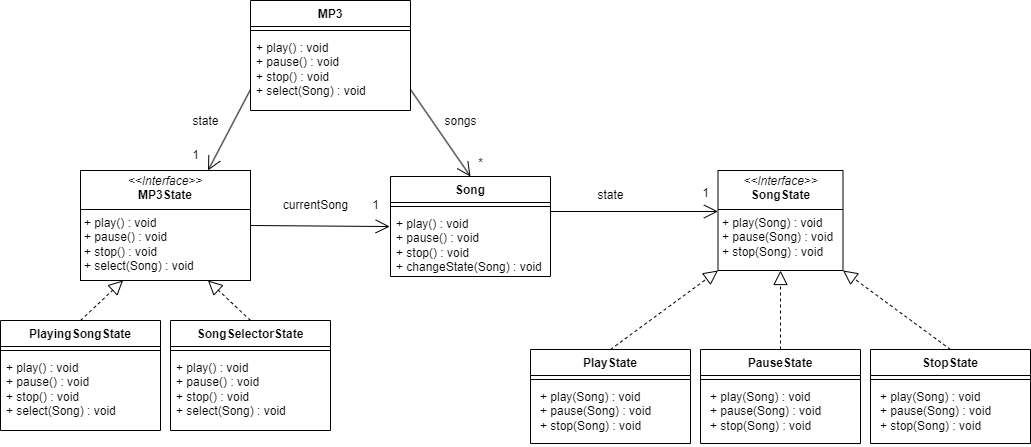

The diagram above was exported from draw.io. Its source (the exported page's mxGraphModel, read from the mxfile embedded in the PNG):
<mxGraphModel dx="2022" dy="655" grid="1" gridSize="10" guides="1" tooltips="1" connect="1" arrows="1" fold="1" page="1" pageScale="1" pageWidth="827" pageHeight="1169" math="0" shadow="0">
  <root>
    <mxCell id="0" />
    <mxCell id="1" parent="0" />
    <mxCell id="2" value="Song" style="swimlane;fontStyle=1;align=center;verticalAlign=top;childLayout=stackLayout;horizontal=1;startSize=26;horizontalStack=0;resizeParent=1;resizeParentMax=0;resizeLast=0;collapsible=1;marginBottom=0;whiteSpace=wrap;html=1;" vertex="1" parent="1">
      <mxGeometry x="80" y="326" width="160" height="100" as="geometry" />
    </mxCell>
    <mxCell id="3" value="" style="line;strokeWidth=1;fillColor=none;align=left;verticalAlign=middle;spacingTop=-1;spacingLeft=3;spacingRight=3;rotatable=0;labelPosition=right;points=[];portConstraint=eastwest;strokeColor=inherit;" vertex="1" parent="2">
      <mxGeometry y="26" width="160" height="8" as="geometry" />
    </mxCell>
    <mxCell id="4" value="+ play() : void&lt;div&gt;+ pause() : void&lt;br&gt;&lt;/div&gt;&lt;div&gt;+ stop() : void&lt;br&gt;&lt;/div&gt;&lt;div&gt;+ changeState(Song) : void&lt;/div&gt;" style="text;strokeColor=none;fillColor=none;align=left;verticalAlign=top;spacingLeft=4;spacingRight=4;overflow=hidden;rotatable=0;points=[[0,0.5],[1,0.5]];portConstraint=eastwest;whiteSpace=wrap;html=1;" vertex="1" parent="2">
      <mxGeometry y="34" width="160" height="66" as="geometry" />
    </mxCell>
    <mxCell id="5" value="PlayState" style="swimlane;fontStyle=1;align=center;verticalAlign=top;childLayout=stackLayout;horizontal=1;startSize=26;horizontalStack=0;resizeParent=1;resizeParentMax=0;resizeLast=0;collapsible=1;marginBottom=0;whiteSpace=wrap;html=1;" vertex="1" parent="1">
      <mxGeometry x="220" y="499" width="160" height="94" as="geometry" />
    </mxCell>
    <mxCell id="6" value="" style="line;strokeWidth=1;fillColor=none;align=left;verticalAlign=middle;spacingTop=-1;spacingLeft=3;spacingRight=3;rotatable=0;labelPosition=right;points=[];portConstraint=eastwest;strokeColor=inherit;" vertex="1" parent="5">
      <mxGeometry y="26" width="160" height="8" as="geometry" />
    </mxCell>
    <mxCell id="7" value="&lt;p style=&quot;margin: 0px 0px 0px 4px;&quot;&gt;+ play(Song) : void&lt;/p&gt;&lt;p style=&quot;margin: 0px 0px 0px 4px;&quot;&gt;+ pause(&lt;span style=&quot;background-color: initial;&quot;&gt;Song&lt;/span&gt;&lt;span style=&quot;background-color: initial;&quot;&gt;) : void&lt;/span&gt;&lt;/p&gt;&lt;p style=&quot;margin: 0px 0px 0px 4px;&quot;&gt;+ stop(&lt;span style=&quot;background-color: initial;&quot;&gt;Song&lt;/span&gt;&lt;span style=&quot;background-color: initial;&quot;&gt;) : void&lt;/span&gt;&lt;/p&gt;" style="text;strokeColor=none;fillColor=none;align=left;verticalAlign=top;spacingLeft=4;spacingRight=4;overflow=hidden;rotatable=0;points=[[0,0.5],[1,0.5]];portConstraint=eastwest;whiteSpace=wrap;html=1;" vertex="1" parent="5">
      <mxGeometry y="34" width="160" height="60" as="geometry" />
    </mxCell>
    <mxCell id="8" value="PauseState" style="swimlane;fontStyle=1;align=center;verticalAlign=top;childLayout=stackLayout;horizontal=1;startSize=26;horizontalStack=0;resizeParent=1;resizeParentMax=0;resizeLast=0;collapsible=1;marginBottom=0;whiteSpace=wrap;html=1;" vertex="1" parent="1">
      <mxGeometry x="390" y="499" width="160" height="94" as="geometry" />
    </mxCell>
    <mxCell id="9" value="" style="line;strokeWidth=1;fillColor=none;align=left;verticalAlign=middle;spacingTop=-1;spacingLeft=3;spacingRight=3;rotatable=0;labelPosition=right;points=[];portConstraint=eastwest;strokeColor=inherit;" vertex="1" parent="8">
      <mxGeometry y="26" width="160" height="8" as="geometry" />
    </mxCell>
    <mxCell id="10" value="&lt;p style=&quot;margin: 0px 0px 0px 4px;&quot;&gt;+ play(Song) : void&lt;/p&gt;&lt;p style=&quot;margin: 0px 0px 0px 4px;&quot;&gt;+ pause(&lt;span style=&quot;background-color: initial;&quot;&gt;Song&lt;/span&gt;&lt;span style=&quot;background-color: initial;&quot;&gt;) : void&lt;/span&gt;&lt;/p&gt;&lt;p style=&quot;margin: 0px 0px 0px 4px;&quot;&gt;+ stop(&lt;span style=&quot;background-color: initial;&quot;&gt;Song&lt;/span&gt;&lt;span style=&quot;background-color: initial;&quot;&gt;) : void&lt;/span&gt;&lt;/p&gt;" style="text;strokeColor=none;fillColor=none;align=left;verticalAlign=top;spacingLeft=4;spacingRight=4;overflow=hidden;rotatable=0;points=[[0,0.5],[1,0.5]];portConstraint=eastwest;whiteSpace=wrap;html=1;" vertex="1" parent="8">
      <mxGeometry y="34" width="160" height="60" as="geometry" />
    </mxCell>
    <mxCell id="11" value="StopState" style="swimlane;fontStyle=1;align=center;verticalAlign=top;childLayout=stackLayout;horizontal=1;startSize=26;horizontalStack=0;resizeParent=1;resizeParentMax=0;resizeLast=0;collapsible=1;marginBottom=0;whiteSpace=wrap;html=1;" vertex="1" parent="1">
      <mxGeometry x="560" y="499" width="160" height="94" as="geometry" />
    </mxCell>
    <mxCell id="12" value="" style="line;strokeWidth=1;fillColor=none;align=left;verticalAlign=middle;spacingTop=-1;spacingLeft=3;spacingRight=3;rotatable=0;labelPosition=right;points=[];portConstraint=eastwest;strokeColor=inherit;" vertex="1" parent="11">
      <mxGeometry y="26" width="160" height="8" as="geometry" />
    </mxCell>
    <mxCell id="13" value="&lt;p style=&quot;margin: 0px 0px 0px 4px;&quot;&gt;+ play(Song) : void&lt;/p&gt;&lt;p style=&quot;margin: 0px 0px 0px 4px;&quot;&gt;+ pause(&lt;span style=&quot;background-color: initial;&quot;&gt;Song&lt;/span&gt;&lt;span style=&quot;background-color: initial;&quot;&gt;) : void&lt;/span&gt;&lt;/p&gt;&lt;p style=&quot;margin: 0px 0px 0px 4px;&quot;&gt;+ stop(&lt;span style=&quot;background-color: initial;&quot;&gt;Song&lt;/span&gt;&lt;span style=&quot;background-color: initial;&quot;&gt;) : void&lt;/span&gt;&lt;/p&gt;" style="text;strokeColor=none;fillColor=none;align=left;verticalAlign=top;spacingLeft=4;spacingRight=4;overflow=hidden;rotatable=0;points=[[0,0.5],[1,0.5]];portConstraint=eastwest;whiteSpace=wrap;html=1;" vertex="1" parent="11">
      <mxGeometry y="34" width="160" height="60" as="geometry" />
    </mxCell>
    <mxCell id="14" value="&lt;p style=&quot;margin:0px;margin-top:4px;text-align:center;&quot;&gt;&lt;i&gt;&amp;lt;&amp;lt;Interface&amp;gt;&amp;gt;&lt;/i&gt;&lt;br&gt;&lt;b&gt;SongState&lt;/b&gt;&lt;/p&gt;&lt;hr size=&quot;1&quot; style=&quot;border-style:solid;&quot;&gt;&lt;p style=&quot;margin:0px;margin-left:4px;&quot;&gt;+ play(Song) : void&lt;/p&gt;&lt;p style=&quot;margin:0px;margin-left:4px;&quot;&gt;+ pause(&lt;span style=&quot;background-color: initial;&quot;&gt;Song&lt;/span&gt;&lt;span style=&quot;background-color: initial;&quot;&gt;) : void&lt;/span&gt;&lt;/p&gt;&lt;p style=&quot;margin:0px;margin-left:4px;&quot;&gt;+ stop(&lt;span style=&quot;background-color: initial;&quot;&gt;Song&lt;/span&gt;&lt;span style=&quot;background-color: initial;&quot;&gt;) : void&lt;/span&gt;&lt;/p&gt;" style="verticalAlign=top;align=left;overflow=fill;html=1;whiteSpace=wrap;" vertex="1" parent="1">
      <mxGeometry x="407.5" y="320" width="125" height="100" as="geometry" />
    </mxCell>
    <mxCell id="15" value="" style="endArrow=open;endFill=1;endSize=12;html=1;rounded=0;entryX=0;entryY=0.41;entryDx=0;entryDy=0;entryPerimeter=0;" edge="1" target="14" parent="1">
      <mxGeometry width="160" relative="1" as="geometry">
        <mxPoint x="240" y="361" as="sourcePoint" />
        <mxPoint x="490" y="390" as="targetPoint" />
      </mxGeometry>
    </mxCell>
    <mxCell id="16" value="state" style="text;html=1;align=center;verticalAlign=middle;resizable=0;points=[];autosize=1;strokeColor=none;fillColor=none;" vertex="1" parent="1">
      <mxGeometry x="275" y="330" width="50" height="30" as="geometry" />
    </mxCell>
    <mxCell id="17" value="1" style="text;html=1;align=center;verticalAlign=middle;resizable=0;points=[];autosize=1;strokeColor=none;fillColor=none;" vertex="1" parent="1">
      <mxGeometry x="380" y="328" width="30" height="30" as="geometry" />
    </mxCell>
    <mxCell id="18" value="" style="endArrow=block;dashed=1;endFill=0;endSize=12;html=1;rounded=0;exitX=0.5;exitY=0;exitDx=0;exitDy=0;entryX=0;entryY=1;entryDx=0;entryDy=0;" edge="1" source="5" target="14" parent="1">
      <mxGeometry width="160" relative="1" as="geometry">
        <mxPoint x="295" y="390" as="sourcePoint" />
        <mxPoint x="365" y="430" as="targetPoint" />
      </mxGeometry>
    </mxCell>
    <mxCell id="19" value="" style="endArrow=block;dashed=1;endFill=0;endSize=12;html=1;rounded=0;exitX=0.5;exitY=0;exitDx=0;exitDy=0;entryX=0.5;entryY=1;entryDx=0;entryDy=0;" edge="1" source="8" target="14" parent="1">
      <mxGeometry width="160" relative="1" as="geometry">
        <mxPoint x="295" y="390" as="sourcePoint" />
        <mxPoint x="455" y="390" as="targetPoint" />
      </mxGeometry>
    </mxCell>
    <mxCell id="20" value="" style="endArrow=block;dashed=1;endFill=0;endSize=12;html=1;rounded=0;entryX=1;entryY=1;entryDx=0;entryDy=0;exitX=0.5;exitY=0;exitDx=0;exitDy=0;" edge="1" source="11" target="14" parent="1">
      <mxGeometry width="160" relative="1" as="geometry">
        <mxPoint x="295" y="390" as="sourcePoint" />
        <mxPoint x="455" y="390" as="targetPoint" />
      </mxGeometry>
    </mxCell>
    <mxCell id="21" value="MP3" style="swimlane;fontStyle=1;align=center;verticalAlign=top;childLayout=stackLayout;horizontal=1;startSize=26;horizontalStack=0;resizeParent=1;resizeParentMax=0;resizeLast=0;collapsible=1;marginBottom=0;whiteSpace=wrap;html=1;" vertex="1" parent="1">
      <mxGeometry x="-60" y="150" width="160" height="110" as="geometry" />
    </mxCell>
    <mxCell id="22" value="" style="line;strokeWidth=1;fillColor=none;align=left;verticalAlign=middle;spacingTop=-1;spacingLeft=3;spacingRight=3;rotatable=0;labelPosition=right;points=[];portConstraint=eastwest;strokeColor=inherit;" vertex="1" parent="21">
      <mxGeometry y="26" width="160" height="8" as="geometry" />
    </mxCell>
    <mxCell id="23" value="+ play() : void&lt;div&gt;+ pause() : void&lt;/div&gt;&lt;div&gt;+ stop() : void&lt;/div&gt;&lt;div&gt;+ select(Song) : void&lt;/div&gt;" style="text;strokeColor=none;fillColor=none;align=left;verticalAlign=top;spacingLeft=4;spacingRight=4;overflow=hidden;rotatable=0;points=[[0,0.5],[1,0.5]];portConstraint=eastwest;whiteSpace=wrap;html=1;" vertex="1" parent="21">
      <mxGeometry y="34" width="160" height="76" as="geometry" />
    </mxCell>
    <mxCell id="24" value="" style="endArrow=open;endFill=1;endSize=12;html=1;rounded=0;exitX=0;exitY=0.5;exitDx=0;exitDy=0;entryX=0.75;entryY=0;entryDx=0;entryDy=0;" edge="1" target="25" parent="1">
      <mxGeometry width="160" relative="1" as="geometry">
        <mxPoint x="-59.99999999999977" y="239" as="sourcePoint" />
        <mxPoint x="-310" y="430" as="targetPoint" />
      </mxGeometry>
    </mxCell>
    <mxCell id="25" value="&lt;p style=&quot;margin:0px;margin-top:4px;text-align:center;&quot;&gt;&lt;i&gt;&amp;lt;&amp;lt;Interface&amp;gt;&amp;gt;&lt;/i&gt;&lt;br&gt;&lt;b&gt;MP3State&lt;/b&gt;&lt;/p&gt;&lt;hr size=&quot;1&quot; style=&quot;border-style:solid;&quot;&gt;&lt;p style=&quot;margin:0px;margin-left:4px;&quot;&gt;+ play() : void&lt;/p&gt;&lt;p style=&quot;margin:0px;margin-left:4px;&quot;&gt;+ pause() : void&lt;/p&gt;&lt;p style=&quot;margin:0px;margin-left:4px;&quot;&gt;+ stop() : void&lt;/p&gt;&lt;p style=&quot;margin:0px;margin-left:4px;&quot;&gt;+ select(Song) : void&lt;/p&gt;" style="verticalAlign=top;align=left;overflow=fill;html=1;whiteSpace=wrap;" vertex="1" parent="1">
      <mxGeometry x="-230" y="320" width="170" height="110" as="geometry" />
    </mxCell>
    <mxCell id="26" value="PlayingSongState" style="swimlane;fontStyle=1;align=center;verticalAlign=top;childLayout=stackLayout;horizontal=1;startSize=26;horizontalStack=0;resizeParent=1;resizeParentMax=0;resizeLast=0;collapsible=1;marginBottom=0;whiteSpace=wrap;html=1;" vertex="1" parent="1">
      <mxGeometry x="-310" y="470" width="160" height="110" as="geometry" />
    </mxCell>
    <mxCell id="27" value="" style="line;strokeWidth=1;fillColor=none;align=left;verticalAlign=middle;spacingTop=-1;spacingLeft=3;spacingRight=3;rotatable=0;labelPosition=right;points=[];portConstraint=eastwest;strokeColor=inherit;" vertex="1" parent="26">
      <mxGeometry y="26" width="160" height="8" as="geometry" />
    </mxCell>
    <mxCell id="28" value="+ play() : void&lt;div&gt;+ pause()&lt;span style=&quot;background-color: initial;&quot;&gt;&amp;nbsp;&lt;/span&gt;&lt;span style=&quot;background-color: initial;&quot;&gt;: void&lt;/span&gt;&lt;/div&gt;&lt;div&gt;+ stop()&lt;span style=&quot;background-color: initial;&quot;&gt;&amp;nbsp;&lt;/span&gt;&lt;span style=&quot;background-color: initial;&quot;&gt;: void&lt;/span&gt;&lt;/div&gt;&lt;div&gt;+ select(Song) : void&lt;br&gt;&lt;/div&gt;" style="text;strokeColor=none;fillColor=none;align=left;verticalAlign=top;spacingLeft=4;spacingRight=4;overflow=hidden;rotatable=0;points=[[0,0.5],[1,0.5]];portConstraint=eastwest;whiteSpace=wrap;html=1;" vertex="1" parent="26">
      <mxGeometry y="34" width="160" height="76" as="geometry" />
    </mxCell>
    <mxCell id="29" value="SongSelectorState" style="swimlane;fontStyle=1;align=center;verticalAlign=top;childLayout=stackLayout;horizontal=1;startSize=26;horizontalStack=0;resizeParent=1;resizeParentMax=0;resizeLast=0;collapsible=1;marginBottom=0;whiteSpace=wrap;html=1;" vertex="1" parent="1">
      <mxGeometry x="-140" y="470" width="160" height="110" as="geometry" />
    </mxCell>
    <mxCell id="30" value="" style="line;strokeWidth=1;fillColor=none;align=left;verticalAlign=middle;spacingTop=-1;spacingLeft=3;spacingRight=3;rotatable=0;labelPosition=right;points=[];portConstraint=eastwest;strokeColor=inherit;" vertex="1" parent="29">
      <mxGeometry y="26" width="160" height="8" as="geometry" />
    </mxCell>
    <mxCell id="31" value="+ play()&amp;nbsp;: void&lt;div&gt;+ pause()&lt;span style=&quot;background-color: initial;&quot;&gt;&amp;nbsp;&lt;/span&gt;&lt;span style=&quot;background-color: initial;&quot;&gt;: void&lt;/span&gt;&lt;/div&gt;&lt;div&gt;+ stop()&lt;span style=&quot;background-color: initial;&quot;&gt;&amp;nbsp;&lt;/span&gt;&lt;span style=&quot;background-color: initial;&quot;&gt;: void&lt;/span&gt;&lt;/div&gt;&lt;div&gt;+ select(Song) : void&lt;br&gt;&lt;/div&gt;" style="text;strokeColor=none;fillColor=none;align=left;verticalAlign=top;spacingLeft=4;spacingRight=4;overflow=hidden;rotatable=0;points=[[0,0.5],[1,0.5]];portConstraint=eastwest;whiteSpace=wrap;html=1;" vertex="1" parent="29">
      <mxGeometry y="34" width="160" height="76" as="geometry" />
    </mxCell>
    <mxCell id="32" value="" style="endArrow=block;dashed=1;endFill=0;endSize=12;html=1;rounded=0;exitX=0.5;exitY=0;exitDx=0;exitDy=0;entryX=0.25;entryY=1;entryDx=0;entryDy=0;" edge="1" source="26" target="25" parent="1">
      <mxGeometry width="160" relative="1" as="geometry">
        <mxPoint x="-120" y="510" as="sourcePoint" />
        <mxPoint x="40" y="510" as="targetPoint" />
      </mxGeometry>
    </mxCell>
    <mxCell id="33" value="" style="endArrow=block;dashed=1;endFill=0;endSize=12;html=1;rounded=0;entryX=0.75;entryY=1;entryDx=0;entryDy=0;exitX=0.5;exitY=0;exitDx=0;exitDy=0;" edge="1" source="29" target="25" parent="1">
      <mxGeometry width="160" relative="1" as="geometry">
        <mxPoint x="-120" y="510" as="sourcePoint" />
        <mxPoint x="40" y="510" as="targetPoint" />
      </mxGeometry>
    </mxCell>
    <mxCell id="34" value="" style="endArrow=open;endFill=1;endSize=12;html=1;rounded=0;exitX=1;exitY=0.5;exitDx=0;exitDy=0;entryX=-0.005;entryY=0.243;entryDx=0;entryDy=0;entryPerimeter=0;" edge="1" source="25" target="4" parent="1">
      <mxGeometry width="160" relative="1" as="geometry">
        <mxPoint x="10" y="410" as="sourcePoint" />
        <mxPoint x="100" y="460" as="targetPoint" />
      </mxGeometry>
    </mxCell>
    <mxCell id="35" value="currentSong" style="text;html=1;align=center;verticalAlign=middle;resizable=0;points=[];autosize=1;strokeColor=none;fillColor=none;" vertex="1" parent="1">
      <mxGeometry x="-40" y="340" width="90" height="30" as="geometry" />
    </mxCell>
    <mxCell id="36" value="1" style="text;html=1;align=center;verticalAlign=middle;resizable=0;points=[];autosize=1;strokeColor=none;fillColor=none;" vertex="1" parent="1">
      <mxGeometry x="50" y="340" width="30" height="30" as="geometry" />
    </mxCell>
    <mxCell id="37" value="state" style="text;html=1;align=center;verticalAlign=middle;resizable=0;points=[];autosize=1;strokeColor=none;fillColor=none;" vertex="1" parent="1">
      <mxGeometry x="-130" y="256" width="50" height="30" as="geometry" />
    </mxCell>
    <mxCell id="38" value="1" style="text;html=1;align=center;verticalAlign=middle;resizable=0;points=[];autosize=1;strokeColor=none;fillColor=none;" vertex="1" parent="1">
      <mxGeometry x="-130" y="290" width="30" height="30" as="geometry" />
    </mxCell>
    <mxCell id="39" value="" style="endArrow=open;endFill=1;endSize=12;html=1;rounded=0;exitX=1;exitY=0.5;exitDx=0;exitDy=0;entryX=0.5;entryY=0;entryDx=0;entryDy=0;" edge="1" target="2" parent="1">
      <mxGeometry width="160" relative="1" as="geometry">
        <mxPoint x="100" y="239" as="sourcePoint" />
        <mxPoint x="170" y="410" as="targetPoint" />
      </mxGeometry>
    </mxCell>
    <mxCell id="40" value="songs" style="text;html=1;align=center;verticalAlign=middle;resizable=0;points=[];autosize=1;strokeColor=none;fillColor=none;" vertex="1" parent="1">
      <mxGeometry x="120" y="256" width="60" height="30" as="geometry" />
    </mxCell>
    <mxCell id="41" value="*" style="text;html=1;align=center;verticalAlign=middle;resizable=0;points=[];autosize=1;strokeColor=none;fillColor=none;" vertex="1" parent="1">
      <mxGeometry x="155" y="298" width="30" height="30" as="geometry" />
    </mxCell>
  </root>
</mxGraphModel>